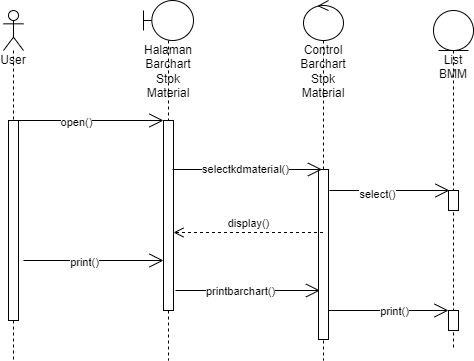

The diagram above was exported from draw.io. Its source (the exported page's mxGraphModel, read from the mxfile embedded in the PNG):
<mxGraphModel dx="782" dy="411" grid="1" gridSize="10" guides="1" tooltips="1" connect="1" arrows="1" fold="1" page="1" pageScale="1" pageWidth="850" pageHeight="1100" math="0" shadow="0">
  <root>
    <mxCell id="0" />
    <mxCell id="1" parent="0" />
    <mxCell id="9OE_82X2UbizwWMnrKPJ-1" value="User" style="shape=umlLifeline;participant=umlActor;perimeter=lifelinePerimeter;whiteSpace=wrap;html=1;container=1;collapsible=0;recursiveResize=0;verticalAlign=top;spacingTop=36;outlineConnect=0;" parent="1" vertex="1">
      <mxGeometry x="140" y="210" width="20" height="350" as="geometry" />
    </mxCell>
    <mxCell id="9OE_82X2UbizwWMnrKPJ-5" value="" style="html=1;points=[];perimeter=orthogonalPerimeter;" parent="9OE_82X2UbizwWMnrKPJ-1" vertex="1">
      <mxGeometry x="5" y="110" width="10" height="200" as="geometry" />
    </mxCell>
    <mxCell id="9OE_82X2UbizwWMnrKPJ-2" value="Halaman Barchart Stok Material" style="shape=umlLifeline;participant=umlBoundary;perimeter=lifelinePerimeter;whiteSpace=wrap;html=1;container=1;collapsible=0;recursiveResize=0;verticalAlign=top;spacingTop=36;outlineConnect=0;" parent="1" vertex="1">
      <mxGeometry x="280" y="200" width="50" height="360" as="geometry" />
    </mxCell>
    <mxCell id="9OE_82X2UbizwWMnrKPJ-6" value="" style="html=1;points=[];perimeter=orthogonalPerimeter;" parent="9OE_82X2UbizwWMnrKPJ-2" vertex="1">
      <mxGeometry x="20" y="120" width="10" height="190" as="geometry" />
    </mxCell>
    <mxCell id="9OE_82X2UbizwWMnrKPJ-3" value="Control Barchart Stok Material" style="shape=umlLifeline;participant=umlControl;perimeter=lifelinePerimeter;whiteSpace=wrap;html=1;container=1;collapsible=0;recursiveResize=0;verticalAlign=top;spacingTop=36;outlineConnect=0;" parent="1" vertex="1">
      <mxGeometry x="440" y="200" width="40" height="360" as="geometry" />
    </mxCell>
    <mxCell id="9OE_82X2UbizwWMnrKPJ-9" value="" style="html=1;points=[];perimeter=orthogonalPerimeter;" parent="9OE_82X2UbizwWMnrKPJ-3" vertex="1">
      <mxGeometry x="15" y="169" width="10" height="170" as="geometry" />
    </mxCell>
    <mxCell id="9OE_82X2UbizwWMnrKPJ-4" value="List BMM" style="shape=umlLifeline;participant=umlEntity;perimeter=lifelinePerimeter;whiteSpace=wrap;html=1;container=1;collapsible=0;recursiveResize=0;verticalAlign=top;spacingTop=36;outlineConnect=0;" parent="1" vertex="1">
      <mxGeometry x="570" y="210" width="40" height="340" as="geometry" />
    </mxCell>
    <mxCell id="9OE_82X2UbizwWMnrKPJ-44" value="" style="html=1;points=[];perimeter=orthogonalPerimeter;" parent="9OE_82X2UbizwWMnrKPJ-4" vertex="1">
      <mxGeometry x="15" y="300" width="10" height="20" as="geometry" />
    </mxCell>
    <mxCell id="fr4te9lVohy-jOq1yz7P-17" value="" style="html=1;points=[];perimeter=orthogonalPerimeter;" parent="9OE_82X2UbizwWMnrKPJ-4" vertex="1">
      <mxGeometry x="15" y="180" width="10" height="20" as="geometry" />
    </mxCell>
    <mxCell id="9OE_82X2UbizwWMnrKPJ-7" value="" style="endArrow=open;endFill=1;endSize=12;html=1;rounded=0;" parent="1" edge="1">
      <mxGeometry width="160" relative="1" as="geometry">
        <mxPoint x="150" y="320" as="sourcePoint" />
        <mxPoint x="300" y="320" as="targetPoint" />
      </mxGeometry>
    </mxCell>
    <mxCell id="9OE_82X2UbizwWMnrKPJ-8" value="open()" style="edgeLabel;html=1;align=center;verticalAlign=middle;resizable=0;points=[];" parent="9OE_82X2UbizwWMnrKPJ-7" vertex="1" connectable="0">
      <mxGeometry x="-0.1733" y="-1" relative="1" as="geometry">
        <mxPoint as="offset" />
      </mxGeometry>
    </mxCell>
    <mxCell id="9OE_82X2UbizwWMnrKPJ-56" value="" style="endArrow=open;endFill=1;endSize=12;html=1;rounded=0;" parent="1" edge="1">
      <mxGeometry width="160" relative="1" as="geometry">
        <mxPoint x="312" y="490" as="sourcePoint" />
        <mxPoint x="456.5" y="490" as="targetPoint" />
        <Array as="points">
          <mxPoint x="367" y="490" />
        </Array>
      </mxGeometry>
    </mxCell>
    <mxCell id="9OE_82X2UbizwWMnrKPJ-57" value="printbarchart()" style="edgeLabel;html=1;align=center;verticalAlign=middle;resizable=0;points=[];" parent="9OE_82X2UbizwWMnrKPJ-56" vertex="1" connectable="0">
      <mxGeometry x="-0.3" y="1" relative="1" as="geometry">
        <mxPoint x="13" y="1" as="offset" />
      </mxGeometry>
    </mxCell>
    <mxCell id="9OE_82X2UbizwWMnrKPJ-53" value="" style="endArrow=open;endFill=1;endSize=12;html=1;rounded=0;" parent="1" edge="1">
      <mxGeometry width="160" relative="1" as="geometry">
        <mxPoint x="160" y="460" as="sourcePoint" />
        <mxPoint x="300" y="460" as="targetPoint" />
        <Array as="points" />
      </mxGeometry>
    </mxCell>
    <mxCell id="9OE_82X2UbizwWMnrKPJ-54" value="print()" style="edgeLabel;html=1;align=center;verticalAlign=middle;resizable=0;points=[];" parent="9OE_82X2UbizwWMnrKPJ-53" vertex="1" connectable="0">
      <mxGeometry x="-0.3429" y="-1" relative="1" as="geometry">
        <mxPoint x="14" as="offset" />
      </mxGeometry>
    </mxCell>
    <mxCell id="fr4te9lVohy-jOq1yz7P-13" value="" style="endArrow=open;endFill=1;endSize=12;html=1;rounded=0;" parent="1" edge="1">
      <mxGeometry width="160" relative="1" as="geometry">
        <mxPoint x="465" y="510" as="sourcePoint" />
        <mxPoint x="585" y="510" as="targetPoint" />
        <Array as="points" />
      </mxGeometry>
    </mxCell>
    <mxCell id="fr4te9lVohy-jOq1yz7P-14" value="print()" style="edgeLabel;html=1;align=center;verticalAlign=middle;resizable=0;points=[];" parent="fr4te9lVohy-jOq1yz7P-13" vertex="1" connectable="0">
      <mxGeometry x="-0.3429" y="-1" relative="1" as="geometry">
        <mxPoint x="26" y="-1" as="offset" />
      </mxGeometry>
    </mxCell>
    <mxCell id="fr4te9lVohy-jOq1yz7P-15" value="" style="endArrow=open;endFill=1;endSize=12;html=1;rounded=0;fontSize=11;" parent="1" edge="1">
      <mxGeometry width="160" relative="1" as="geometry">
        <mxPoint x="309" y="369" as="sourcePoint" />
        <mxPoint x="458.5" y="369" as="targetPoint" />
        <Array as="points">
          <mxPoint x="390" y="369" />
        </Array>
      </mxGeometry>
    </mxCell>
    <mxCell id="fr4te9lVohy-jOq1yz7P-16" value="selectkdmaterial()" style="edgeLabel;html=1;align=center;verticalAlign=middle;resizable=0;points=[];fontSize=11;" parent="fr4te9lVohy-jOq1yz7P-15" vertex="1" connectable="0">
      <mxGeometry x="-0.2" relative="1" as="geometry">
        <mxPoint x="12" y="-1" as="offset" />
      </mxGeometry>
    </mxCell>
    <mxCell id="fr4te9lVohy-jOq1yz7P-18" value="" style="endArrow=open;endFill=1;endSize=12;html=1;rounded=0;fontSize=11;" parent="1" edge="1">
      <mxGeometry width="160" relative="1" as="geometry">
        <mxPoint x="466" y="390" as="sourcePoint" />
        <mxPoint x="586" y="390" as="targetPoint" />
      </mxGeometry>
    </mxCell>
    <mxCell id="fr4te9lVohy-jOq1yz7P-19" value="select()" style="edgeLabel;html=1;align=center;verticalAlign=middle;resizable=0;points=[];fontSize=11;" parent="fr4te9lVohy-jOq1yz7P-18" vertex="1" connectable="0">
      <mxGeometry x="-0.2167" y="-3" relative="1" as="geometry">
        <mxPoint as="offset" />
      </mxGeometry>
    </mxCell>
    <mxCell id="fr4te9lVohy-jOq1yz7P-20" value="display()" style="html=1;verticalAlign=bottom;endArrow=open;dashed=1;endSize=8;rounded=0;fontSize=11;" parent="1" edge="1">
      <mxGeometry relative="1" as="geometry">
        <mxPoint x="459.5" y="432" as="sourcePoint" />
        <mxPoint x="310" y="432" as="targetPoint" />
      </mxGeometry>
    </mxCell>
  </root>
</mxGraphModel>